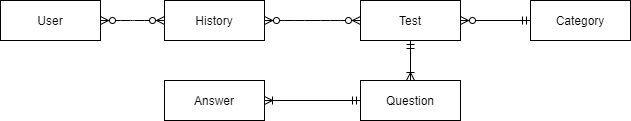

The diagram above was exported from draw.io. Its source (the exported page's mxGraphModel, read from the mxfile embedded in the PNG):
<mxGraphModel dx="806" dy="441" grid="1" gridSize="10" guides="1" tooltips="1" connect="1" arrows="1" fold="1" page="1" pageScale="1" pageWidth="827" pageHeight="1169" math="0" shadow="0">
  <root>
    <mxCell id="WIyWlLk6GJQsqaUBKTNV-0" />
    <mxCell id="WIyWlLk6GJQsqaUBKTNV-1" parent="WIyWlLk6GJQsqaUBKTNV-0" />
    <mxCell id="x2vHsNpDkuOQooNERqbz-79" value="User" style="whiteSpace=wrap;html=1;align=center;rounded=0;shadow=0;glass=0;" vertex="1" parent="WIyWlLk6GJQsqaUBKTNV-1">
      <mxGeometry x="200" y="40" width="100" height="40" as="geometry" />
    </mxCell>
    <mxCell id="x2vHsNpDkuOQooNERqbz-80" value="Test" style="whiteSpace=wrap;html=1;align=center;rounded=0;shadow=0;glass=0;" vertex="1" parent="WIyWlLk6GJQsqaUBKTNV-1">
      <mxGeometry x="560" y="40" width="100" height="40" as="geometry" />
    </mxCell>
    <mxCell id="x2vHsNpDkuOQooNERqbz-81" value="Question" style="whiteSpace=wrap;html=1;align=center;rounded=0;shadow=0;glass=0;" vertex="1" parent="WIyWlLk6GJQsqaUBKTNV-1">
      <mxGeometry x="560" y="120" width="100" height="40" as="geometry" />
    </mxCell>
    <mxCell id="x2vHsNpDkuOQooNERqbz-82" value="Answer" style="whiteSpace=wrap;html=1;align=center;rounded=0;shadow=0;glass=0;" vertex="1" parent="WIyWlLk6GJQsqaUBKTNV-1">
      <mxGeometry x="364" y="120" width="100" height="40" as="geometry" />
    </mxCell>
    <mxCell id="x2vHsNpDkuOQooNERqbz-83" value="Category" style="whiteSpace=wrap;html=1;align=center;rounded=0;shadow=0;glass=0;" vertex="1" parent="WIyWlLk6GJQsqaUBKTNV-1">
      <mxGeometry x="730" y="40" width="100" height="40" as="geometry" />
    </mxCell>
    <mxCell id="x2vHsNpDkuOQooNERqbz-85" value="History" style="whiteSpace=wrap;html=1;align=center;rounded=0;shadow=0;glass=0;" vertex="1" parent="WIyWlLk6GJQsqaUBKTNV-1">
      <mxGeometry x="364" y="40" width="100" height="40" as="geometry" />
    </mxCell>
    <mxCell id="x2vHsNpDkuOQooNERqbz-110" value="" style="edgeStyle=entityRelationEdgeStyle;fontSize=12;html=1;endArrow=ERzeroToMany;endFill=1;startArrow=ERzeroToMany;shadow=0;exitX=1;exitY=0.5;exitDx=0;exitDy=0;entryX=0;entryY=0.5;entryDx=0;entryDy=0;" edge="1" parent="WIyWlLk6GJQsqaUBKTNV-1" source="x2vHsNpDkuOQooNERqbz-79" target="x2vHsNpDkuOQooNERqbz-85">
      <mxGeometry width="100" height="100" relative="1" as="geometry">
        <mxPoint x="420" y="290" as="sourcePoint" />
        <mxPoint x="520" y="190" as="targetPoint" />
      </mxGeometry>
    </mxCell>
    <mxCell id="x2vHsNpDkuOQooNERqbz-111" value="" style="edgeStyle=entityRelationEdgeStyle;fontSize=12;html=1;endArrow=ERzeroToMany;endFill=1;startArrow=ERzeroToMany;shadow=0;entryX=0;entryY=0.5;entryDx=0;entryDy=0;exitX=1;exitY=0.5;exitDx=0;exitDy=0;" edge="1" parent="WIyWlLk6GJQsqaUBKTNV-1" source="x2vHsNpDkuOQooNERqbz-85" target="x2vHsNpDkuOQooNERqbz-80">
      <mxGeometry width="100" height="100" relative="1" as="geometry">
        <mxPoint x="420" y="290" as="sourcePoint" />
        <mxPoint x="520" y="190" as="targetPoint" />
      </mxGeometry>
    </mxCell>
    <mxCell id="x2vHsNpDkuOQooNERqbz-114" value="" style="fontSize=12;html=1;endArrow=ERzeroToMany;startArrow=ERmandOne;shadow=0;entryX=1;entryY=0.5;entryDx=0;entryDy=0;exitX=0;exitY=0.5;exitDx=0;exitDy=0;" edge="1" parent="WIyWlLk6GJQsqaUBKTNV-1" source="x2vHsNpDkuOQooNERqbz-83" target="x2vHsNpDkuOQooNERqbz-80">
      <mxGeometry width="100" height="100" relative="1" as="geometry">
        <mxPoint x="650" y="260" as="sourcePoint" />
        <mxPoint x="820" y="200" as="targetPoint" />
      </mxGeometry>
    </mxCell>
    <mxCell id="x2vHsNpDkuOQooNERqbz-115" value="" style="fontSize=12;html=1;endArrow=ERoneToMany;startArrow=ERmandOne;shadow=0;exitX=0.5;exitY=1;exitDx=0;exitDy=0;entryX=0.5;entryY=0;entryDx=0;entryDy=0;" edge="1" parent="WIyWlLk6GJQsqaUBKTNV-1" source="x2vHsNpDkuOQooNERqbz-80" target="x2vHsNpDkuOQooNERqbz-81">
      <mxGeometry width="100" height="100" relative="1" as="geometry">
        <mxPoint x="420" y="290" as="sourcePoint" />
        <mxPoint x="520" y="190" as="targetPoint" />
      </mxGeometry>
    </mxCell>
    <mxCell id="x2vHsNpDkuOQooNERqbz-117" value="" style="fontSize=12;html=1;endArrow=ERoneToMany;startArrow=ERmandOne;shadow=0;entryX=1;entryY=0.5;entryDx=0;entryDy=0;exitX=0;exitY=0.5;exitDx=0;exitDy=0;" edge="1" parent="WIyWlLk6GJQsqaUBKTNV-1" source="x2vHsNpDkuOQooNERqbz-81" target="x2vHsNpDkuOQooNERqbz-82">
      <mxGeometry width="100" height="100" relative="1" as="geometry">
        <mxPoint x="420" y="290" as="sourcePoint" />
        <mxPoint x="520" y="190" as="targetPoint" />
      </mxGeometry>
    </mxCell>
  </root>
</mxGraphModel>